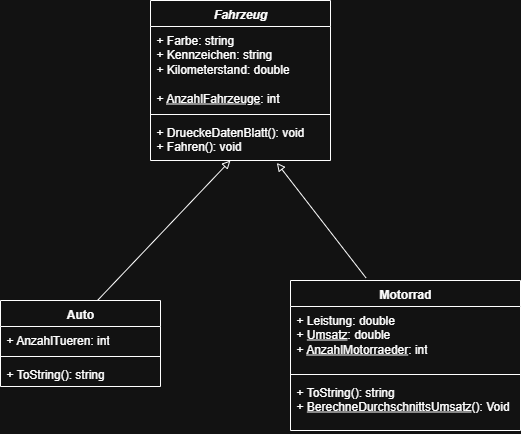

The diagram above was exported from draw.io. Its source (the exported page's mxGraphModel, read from the mxfile embedded in the PNG):
<mxGraphModel dx="1425" dy="828" grid="1" gridSize="10" guides="1" tooltips="1" connect="1" arrows="1" fold="1" page="1" pageScale="1" pageWidth="850" pageHeight="1100" math="0" shadow="0">
  <root>
    <mxCell id="0" />
    <mxCell id="1" parent="0" />
    <mxCell id="uzrV5RvMBJFW3k2h1rxc-2" value="&lt;i&gt;Fahrzeug&lt;/i&gt;" style="swimlane;fontStyle=1;align=center;verticalAlign=top;childLayout=stackLayout;horizontal=1;startSize=26;horizontalStack=0;resizeParent=1;resizeParentMax=0;resizeLast=0;collapsible=1;marginBottom=0;whiteSpace=wrap;html=1;" vertex="1" parent="1">
      <mxGeometry x="360" y="150" width="180" height="160" as="geometry" />
    </mxCell>
    <mxCell id="uzrV5RvMBJFW3k2h1rxc-3" value="+ Farbe: string&lt;div&gt;&lt;div&gt;+ Kennzeichen: string&lt;/div&gt;&lt;div&gt;+ Kilometerstand: double&lt;/div&gt;&lt;/div&gt;&lt;div&gt;&lt;br&gt;&lt;/div&gt;&lt;div&gt;+ &lt;u&gt;AnzahlFahrzeuge&lt;/u&gt;: int&lt;/div&gt;" style="text;strokeColor=none;fillColor=none;align=left;verticalAlign=top;spacingLeft=4;spacingRight=4;overflow=hidden;rotatable=0;points=[[0,0.5],[1,0.5]];portConstraint=eastwest;whiteSpace=wrap;html=1;" vertex="1" parent="uzrV5RvMBJFW3k2h1rxc-2">
      <mxGeometry y="26" width="180" height="84" as="geometry" />
    </mxCell>
    <mxCell id="uzrV5RvMBJFW3k2h1rxc-4" value="" style="line;strokeWidth=1;fillColor=none;align=left;verticalAlign=middle;spacingTop=-1;spacingLeft=3;spacingRight=3;rotatable=0;labelPosition=right;points=[];portConstraint=eastwest;strokeColor=inherit;" vertex="1" parent="uzrV5RvMBJFW3k2h1rxc-2">
      <mxGeometry y="110" width="180" height="8" as="geometry" />
    </mxCell>
    <mxCell id="uzrV5RvMBJFW3k2h1rxc-5" value="+ DrueckeDatenBlatt(): void&lt;div&gt;+ Fahren(): void&lt;/div&gt;" style="text;strokeColor=none;fillColor=none;align=left;verticalAlign=top;spacingLeft=4;spacingRight=4;overflow=hidden;rotatable=0;points=[[0,0.5],[1,0.5]];portConstraint=eastwest;whiteSpace=wrap;html=1;" vertex="1" parent="uzrV5RvMBJFW3k2h1rxc-2">
      <mxGeometry y="118" width="180" height="42" as="geometry" />
    </mxCell>
    <mxCell id="uzrV5RvMBJFW3k2h1rxc-6" value="Auto" style="swimlane;fontStyle=1;align=center;verticalAlign=top;childLayout=stackLayout;horizontal=1;startSize=26;horizontalStack=0;resizeParent=1;resizeParentMax=0;resizeLast=0;collapsible=1;marginBottom=0;whiteSpace=wrap;html=1;" vertex="1" parent="1">
      <mxGeometry x="210" y="450" width="160" height="86" as="geometry" />
    </mxCell>
    <mxCell id="uzrV5RvMBJFW3k2h1rxc-7" value="+ AnzahlTueren: int" style="text;strokeColor=none;fillColor=none;align=left;verticalAlign=top;spacingLeft=4;spacingRight=4;overflow=hidden;rotatable=0;points=[[0,0.5],[1,0.5]];portConstraint=eastwest;whiteSpace=wrap;html=1;" vertex="1" parent="uzrV5RvMBJFW3k2h1rxc-6">
      <mxGeometry y="26" width="160" height="26" as="geometry" />
    </mxCell>
    <mxCell id="uzrV5RvMBJFW3k2h1rxc-8" value="" style="line;strokeWidth=1;fillColor=none;align=left;verticalAlign=middle;spacingTop=-1;spacingLeft=3;spacingRight=3;rotatable=0;labelPosition=right;points=[];portConstraint=eastwest;strokeColor=inherit;" vertex="1" parent="uzrV5RvMBJFW3k2h1rxc-6">
      <mxGeometry y="52" width="160" height="8" as="geometry" />
    </mxCell>
    <mxCell id="uzrV5RvMBJFW3k2h1rxc-9" value="+ ToString(): string" style="text;strokeColor=none;fillColor=none;align=left;verticalAlign=top;spacingLeft=4;spacingRight=4;overflow=hidden;rotatable=0;points=[[0,0.5],[1,0.5]];portConstraint=eastwest;whiteSpace=wrap;html=1;" vertex="1" parent="uzrV5RvMBJFW3k2h1rxc-6">
      <mxGeometry y="60" width="160" height="26" as="geometry" />
    </mxCell>
    <mxCell id="uzrV5RvMBJFW3k2h1rxc-10" value="Motorrad" style="swimlane;fontStyle=1;align=center;verticalAlign=top;childLayout=stackLayout;horizontal=1;startSize=26;horizontalStack=0;resizeParent=1;resizeParentMax=0;resizeLast=0;collapsible=1;marginBottom=0;whiteSpace=wrap;html=1;" vertex="1" parent="1">
      <mxGeometry x="500" y="430" width="230" height="150" as="geometry" />
    </mxCell>
    <mxCell id="uzrV5RvMBJFW3k2h1rxc-11" value="+ Leistung: double&lt;div&gt;+ &lt;u&gt;Umsatz&lt;/u&gt;: double&lt;/div&gt;&lt;div&gt;+ &lt;u&gt;AnzahlMotorraeder&lt;/u&gt;: int&lt;/div&gt;" style="text;strokeColor=none;fillColor=none;align=left;verticalAlign=top;spacingLeft=4;spacingRight=4;overflow=hidden;rotatable=0;points=[[0,0.5],[1,0.5]];portConstraint=eastwest;whiteSpace=wrap;html=1;" vertex="1" parent="uzrV5RvMBJFW3k2h1rxc-10">
      <mxGeometry y="26" width="230" height="64" as="geometry" />
    </mxCell>
    <mxCell id="uzrV5RvMBJFW3k2h1rxc-12" value="" style="line;strokeWidth=1;fillColor=none;align=left;verticalAlign=middle;spacingTop=-1;spacingLeft=3;spacingRight=3;rotatable=0;labelPosition=right;points=[];portConstraint=eastwest;strokeColor=inherit;" vertex="1" parent="uzrV5RvMBJFW3k2h1rxc-10">
      <mxGeometry y="90" width="230" height="8" as="geometry" />
    </mxCell>
    <mxCell id="uzrV5RvMBJFW3k2h1rxc-13" value="+ ToString(): string&lt;div&gt;+ &lt;u&gt;BerechneDurchschnittsUmsatz&lt;/u&gt;(): Void&lt;/div&gt;" style="text;strokeColor=none;fillColor=none;align=left;verticalAlign=top;spacingLeft=4;spacingRight=4;overflow=hidden;rotatable=0;points=[[0,0.5],[1,0.5]];portConstraint=eastwest;whiteSpace=wrap;html=1;" vertex="1" parent="uzrV5RvMBJFW3k2h1rxc-10">
      <mxGeometry y="98" width="230" height="52" as="geometry" />
    </mxCell>
    <mxCell id="uzrV5RvMBJFW3k2h1rxc-15" value="" style="endArrow=block;html=1;rounded=0;entryX=0.444;entryY=1;entryDx=0;entryDy=0;entryPerimeter=0;exitX=0.607;exitY=-0.002;exitDx=0;exitDy=0;exitPerimeter=0;endFill=0;" edge="1" parent="1" source="uzrV5RvMBJFW3k2h1rxc-6" target="uzrV5RvMBJFW3k2h1rxc-5">
      <mxGeometry width="50" height="50" relative="1" as="geometry">
        <mxPoint x="330" y="470" as="sourcePoint" />
        <mxPoint x="380" y="420" as="targetPoint" />
      </mxGeometry>
    </mxCell>
    <mxCell id="uzrV5RvMBJFW3k2h1rxc-16" value="" style="endArrow=block;html=1;rounded=0;entryX=0.702;entryY=1.056;entryDx=0;entryDy=0;entryPerimeter=0;exitX=0.328;exitY=-0.018;exitDx=0;exitDy=0;exitPerimeter=0;endFill=0;" edge="1" parent="1" source="uzrV5RvMBJFW3k2h1rxc-10" target="uzrV5RvMBJFW3k2h1rxc-5">
      <mxGeometry width="50" height="50" relative="1" as="geometry">
        <mxPoint x="380" y="480" as="sourcePoint" />
        <mxPoint x="523" y="340" as="targetPoint" />
      </mxGeometry>
    </mxCell>
  </root>
</mxGraphModel>